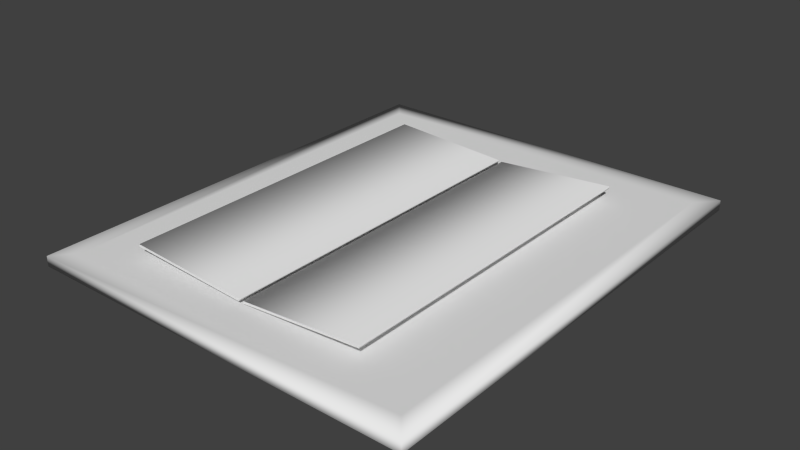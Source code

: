 # Source: Manuscript.blend  (saved by Blender 2.76.0; exported with 4.5.12 LTS)
import bpy
from mathutils import Matrix  # noqa: F401  (used for matrix-valued properties, if any)

bpy.ops.wm.read_factory_settings(use_empty=True)
scene = bpy.context.scene
scene.name = 'Scene'

# ---- collections
col_collection_1 = bpy.data.collections.new('Collection 1'); scene.collection.children.link(col_collection_1)

# ---- materials (node trees are filled in below, after node groups)
mat_material = bpy.data.materials.new('Material')
mat_material.alpha_threshold = 0.0
mat_material.use_transparent_shadow = False
mat_material.roughness = 0.5
mat_material_001 = bpy.data.materials.new('Material.001')
mat_material_001.alpha_threshold = 0.0
mat_material_001.use_transparent_shadow = False
mat_material_001.roughness = 0.5
mat_material_002 = bpy.data.materials.new('Material.002')
mat_material_002.alpha_threshold = 0.0
mat_material_002.use_transparent_shadow = False
mat_material_002.roughness = 0.5

# ---- material node trees

# ---- world
world_world = bpy.data.worlds.new('World'); scene.world = world_world
world_world.color = (0.05088, 0.05088, 0.05088)
world_world.use_sun_shadow = False
world_world.sun_shadow_jitter_overblur = 0.0
world_world.cycles.sampling_method = 'MANUAL'
world_world.cycles.sample_map_resolution = 256

# ---- meshes
me_cube_001 = bpy.data.meshes.new('Cube.001')
me_cube_001.from_pydata([(-0.8546, -1.019, -0.03502), (-0.8546, 1.019, -0.03502), (0.8546, 1.019, -0.03502), (0.8546, -1.019, -0.03502), (-0.8546, -1.019, 0.009322), (-0.8546, 1.019, 0.009322), (0.8546, 1.019, 0.009322), (0.8546, -1.019, 0.009322), (-0.7743, -0.9232, 0.009322), (-0.7743, 0.9232, 0.009322), (0.7743, 0.9232, 0.009322), (0.7743, -0.9232, 0.009322)], [], [(4, 5, 1, 0), (5, 6, 2, 1), (6, 7, 3, 2), (7, 4, 0, 3), (0, 1, 2, 3), (4, 7, 11, 8), (11, 10, 9, 8), (7, 6, 10, 11), (6, 5, 9, 10), (5, 4, 8, 9)])
me_cube_001.polygons.foreach_set('use_smooth', [True] * 10)
me_cube_001.polygons.foreach_set('material_index', [0, 0, 0, 0, 1, 0, 0, 0, 0, 0])
_uv = me_cube_001.uv_layers.new(name='UVMap')
_uv.uv.foreach_set('vector', [0.1521, 0.8349, 0.0, 0.0, 0.0, 0.0, 0.0, 0.0, 0.0, 0.0, 0.0, 0.0, 0.0, 0.0, 0.0, 0.0, 0.0, 0.0, 0.9326, -0.05879, 0.0, 0.0, 0.0, 0.0, 0.9326, -0.05879, 0.1521, 0.8349, 0.0, 0.0, 0.0, 0.0, 0.0, 1.0, 6.974e-08, 0.0, 1.0, 1.17e-07, 1.0, 1.0, 0.2298, 0.1909, 0.7702, 0.1909, 0.7489, 0.6174, 0.2427, 0.6397, 1.023, 1.001, 0.001612, 0.9841, -0.009801, -0.008879, 0.9953, -0.01752, 0.9326, -0.05879, 0.0, 0.0, 0.0, 0.0, 0.9326, -0.05879, 0.0, 0.0, 0.0, 0.0, 0.0, 0.0, 0.0, 0.0, 0.0, 0.0, 0.1521, 0.8349, 0.1521, 0.8349, 0.0, 0.0])
me_cube_001.materials.append(mat_material)
me_cube_001.materials.append(mat_material_001)
me_cube_001.use_remesh_preserve_volume = False
me_cube_001.use_remesh_preserve_attributes = False
me_cube_001.use_mirror_vertex_groups = False
me_cube_001.update()
me_cube_000 = bpy.data.meshes.new('Cube.000')
me_cube_000.from_pydata([(-0.03155, -0.797, 0.01881), (-0.03155, 0.7292, 0.01881), (0.4984, 0.7292, 0.06011), (0.4984, -0.797, 0.06011), (-0.03177, -0.797, 0.02914), (-0.03177, 0.7292, 0.02914), (0.4982, 0.7292, 0.07043), (0.4982, -0.797, 0.07043), (-0.5735, -0.8058, 0.05748), (-0.5735, 0.7205, 0.05748), (-0.04333, 0.7205, 0.02715), (-0.04333, -0.8058, 0.02715), (-0.5733, -0.8058, 0.06781), (-0.5733, 0.7205, 0.06781), (-0.04318, 0.7205, 0.03748), (-0.04318, -0.8058, 0.03748), (-0.03155, -0.797, 0.01881), (-0.03155, 0.7292, 0.01881), (0.4984, 0.7292, 0.06011), (0.4984, -0.797, 0.06011), (-0.03177, -0.797, 0.02914), (-0.03177, 0.7292, 0.02914), (0.4982, 0.7292, 0.07043), (0.4982, -0.797, 0.07043), (-0.5735, -0.8058, 0.05748), (-0.5735, 0.7205, 0.05748), (-0.04333, 0.7205, 0.02715), (-0.04333, -0.8058, 0.02715), (-0.5733, -0.8058, 0.06781), (-0.5733, 0.7205, 0.06781), (-0.04318, 0.7205, 0.03748), (-0.04318, -0.8058, 0.03748)], [], [(5, 6, 2, 1), (7, 4, 0, 3), (13, 14, 10, 9), (15, 12, 8, 11), (20, 21, 17, 16), (22, 23, 19, 18), (16, 17, 18, 19), (23, 22, 21, 20), (28, 29, 25, 24), (30, 31, 27, 26), (24, 25, 26, 27), (31, 30, 29, 28)])
me_cube_000.polygons.foreach_set('use_smooth', [True] * 12)
_uv = me_cube_000.uv_layers.new(name='UVMap')
_uv.uv.foreach_set('vector', [0.006429, 0.7418, 0.006429, 1.0, 0.003214, 0.9997, 0.003214, 0.7415, 1.278e-08, 1.0, 0.0, 0.7418, 0.003214, 0.7415, 0.003214, 0.9997, 0.009646, 0.9997, 0.009646, 0.7417, 0.01286, 0.7415, 0.01286, 0.9994, 0.006429, 0.9994, 0.006429, 0.7415, 0.009646, 0.7417, 0.009646, 0.9997, 0.6708, 0.7415, 0.6708, 0.0, 0.674, 0.0, 0.674, 0.7415, 0.6708, 0.0, 0.6708, 0.7415, 0.6676, 0.7415, 0.6676, 0.0, 0.1654, 0.0, 0.1654, 0.7415, 4.646e-08, 0.7415, 0.0, 1.158e-07, 0.1654, 0.7415, 0.1654, 0.0, 0.3307, 8.687e-08, 0.3307, 0.7415, 0.6643, 0.7415, 0.6643, 0.0, 0.6676, 0.0, 0.6676, 0.7415, 0.6643, 0.0, 0.6643, 0.7415, 0.6611, 0.7415, 0.6611, 0.0, 0.4959, 5.791e-08, 0.4959, 0.7415, 0.3307, 0.7415, 0.3307, 0.0, 0.4959, 0.7415, 0.4959, 1.448e-07, 0.6611, 0.0, 0.6611, 0.7415])
me_cube_000.materials.append(mat_material_002)
me_cube_000.use_remesh_preserve_volume = False
me_cube_000.use_remesh_preserve_attributes = False
me_cube_000.use_mirror_vertex_groups = False
me_cube_000.update()

# ---- objects
ob_manuscript = bpy.data.objects.new('Manuscript', me_cube_001)
ob_manuscript_001 = bpy.data.objects.new('Manuscript.001', me_cube_000)

# ---- transforms, parenting, visibility, modifiers, constraints
ob_manuscript.location = (0.0, 0.0, 0.03854)
ob_manuscript.lineart.crease_threshold = 0.0
ob_manuscript_001.parent = ob_manuscript
ob_manuscript_001.matrix_parent_inverse = Matrix(((1.0, 0.0, 0.0, 0.0), (0.0, 1.0, 0.0, 0.0), (0.0, 0.0, 1.0, -0.03854), (0.0, 0.0, 0.0, 1.0)))
ob_manuscript_001.location = (0.0, 0.0, 0.03854)
ob_manuscript_001.lineart.crease_threshold = 0.0

# ---- collection membership
col_collection_1.objects.link(ob_manuscript)
col_collection_1.objects.link(ob_manuscript_001)

# ---- scene / render settings (as saved in the file)
scene.frame_start = 1; scene.frame_end = 250; scene.frame_set(1)
scene.render.engine = 'BLENDER_EEVEE_NEXT'
scene.render.resolution_percentage = 50
scene.render.dither_intensity = 0.0
scene.cycles.use_denoising = False
scene.cycles.samples = 10
scene.cycles.sampling_pattern = 'TABULATED_SOBOL'
scene.cycles.light_sampling_threshold = 0.0
scene.cycles.use_adaptive_sampling = False
scene.cycles.use_light_tree = False
scene.cycles.blur_glossy = 0.0
scene.cycles.pixel_filter_type = 'GAUSSIAN'
scene.cycles.sample_clamp_indirect = 0.0
scene.view_settings.view_transform = 'Standard'
bpy.context.view_layer.update()

# ---- added for rendering (the .blend has no active camera and no usable light): camera, sun
cam_auto = bpy.data.cameras.new('AutoCamera')
cam_auto.lens = 50.0
cam_auto.sensor_width = 36.0
cam_auto.clip_end = 1000.0
ob_auto_camera = bpy.data.objects.new('AutoCamera', cam_auto)
scene.collection.objects.link(ob_auto_camera)
ob_auto_camera.location = (2.46297, -2.95557, 2.02662)
ob_auto_camera.rotation_euler = (1.09748, -7.21219e-08, 0.694738)
scene.camera = ob_auto_camera
light_auto_sun = bpy.data.lights.new('AutoSun', 'SUN')
light_auto_sun.energy = 3.0
light_auto_sun.angle = 0.0523599
ob_auto_sun = bpy.data.objects.new('AutoSun', light_auto_sun)
scene.collection.objects.link(ob_auto_sun)
ob_auto_sun.rotation_euler = (0.872665, 0.174533, 0.523599)
bpy.context.view_layer.update()
